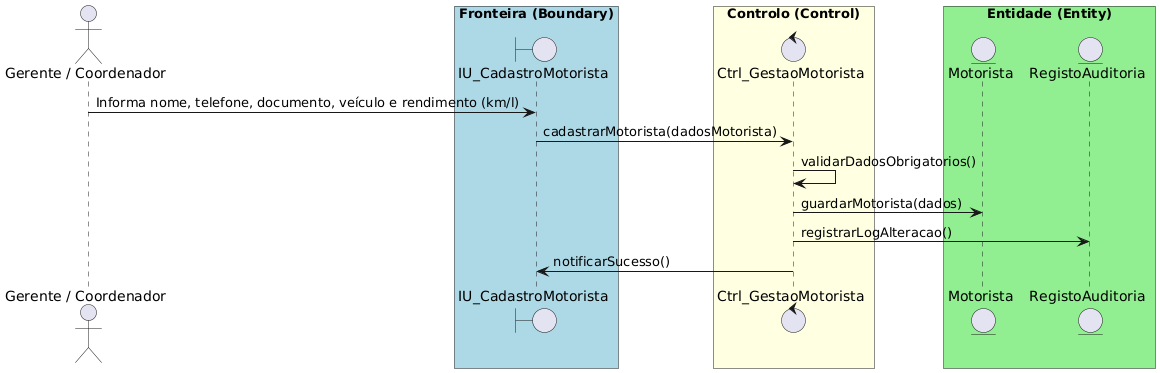

The diagram above was rendered by PlantUML. Its source (embedded in the PNG):
@startuml
skinparam packageStyle rectangle

actor "Gerente / Coordenador" as Gestor

box "Fronteira (Boundary)" #LightBlue
boundary "IU_CadastroMotorista" as IU
end box

box "Controlo (Control)" #LightYellow
control "Ctrl_GestaoMotorista" as Ctr
end box

box "Entidade (Entity)" #LightGreen
entity "Motorista" as EntMot
entity "RegistoAuditoria" as EntAud
end box

Gestor -> IU : Informa nome, telefone, documento, veículo e rendimento (km/l)
IU -> Ctr : cadastrarMotorista(dadosMotorista)
Ctr -> Ctr : validarDadosObrigatorios()
Ctr -> EntMot : guardarMotorista(dados)
Ctr -> EntAud : registrarLogAlteracao() 
Ctr -> IU : notificarSucesso()
@enduml